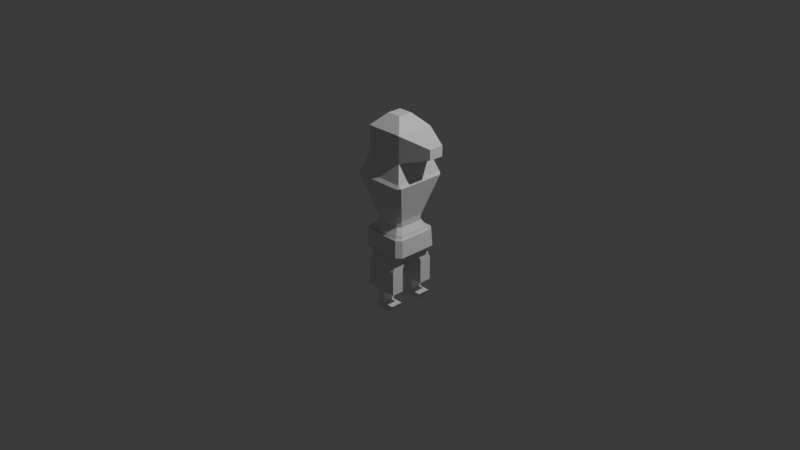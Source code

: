 # Source: player.blend  (saved by Blender 4.0.36; exported with 4.5.12 LTS)
import bpy
from mathutils import Matrix  # noqa: F401  (used for matrix-valued properties, if any)

bpy.ops.wm.read_factory_settings(use_empty=True)
scene = bpy.context.scene
scene.name = 'Scene'

# ---- collections
col_collection = bpy.data.collections.new('Collection'); scene.collection.children.link(col_collection)

# ---- materials (node trees are filled in below, after node groups)
mat_material = bpy.data.materials.new('Material')
mat_material.alpha_threshold = 0.0
mat_material.use_transparent_shadow = False
mat_material.roughness = 0.5
mat_material.line_color = (0.0, 0.0, 0.0, 1.0)

# ---- material node trees
mat_material.use_nodes = True; mat_material.node_tree.nodes.clear()
_N = mat_material.node_tree.nodes; _L = mat_material.node_tree.links
n0 = _N.new('ShaderNodeOutputMaterial'); n0.name = 'Material Output'; n0.location = (300, 300)
n1 = _N.new('ShaderNodeBsdfPrincipled'); n1.name = 'Principled BSDF'; n1.location = (10, 300)
n1.inputs[3].default_value = 1.45
_L.new(n1.outputs[0], n0.inputs[0])
n0.is_active_output = True

# ---- world
world_world = bpy.data.worlds.new('World'); scene.world = world_world
world_world.use_nodes = True; world_world.node_tree.nodes.clear()
_N = world_world.node_tree.nodes; _L = world_world.node_tree.links
n0 = _N.new('ShaderNodeOutputWorld'); n0.name = 'World Output'; n0.location = (300, 300)
n1 = _N.new('ShaderNodeBackground'); n1.name = 'Background'; n1.location = (10, 300)
n1.inputs[0].default_value = (0.05088, 0.05088, 0.05088, 1.0)
_L.new(n1.outputs[0], n0.inputs[0])
n0.is_active_output = True
world_world.color = (0.05088, 0.05088, 0.05088)
world_world.use_sun_shadow = False
world_world.sun_shadow_jitter_overblur = 0.0

# ---- cameras
cam_camera = bpy.data.cameras.new('Camera')
cam_camera.clip_end = 100.0
cam_camera.ortho_scale = 7.314

# ---- lights
light_light = bpy.data.lights.new('Light', 'POINT')
light_light.transmission_factor = 0.0
light_light.use_soft_falloff = False
light_light.energy = 1000.0
light_light.shadow_soft_size = 0.1
light_light.shadow_maximum_resolution = 0.006
light_light.use_absolute_resolution = True

# ---- meshes
me_cube = bpy.data.meshes.new('Cube')
me_cube.from_pydata([(0.1869, -0.1262, -0.4596), (-0.1681, 0.1262, -0.4596), (0.1869, 0.2607, -0.4596), (0.1869, 0.1262, -0.4596), (0.1869, -0.2607, -0.4596), (-0.1681, 0.2607, -0.4596), (-0.1681, -0.2607, -0.4596), (-0.1681, -0.1262, -0.4596), (0.05244, 0.1262, -0.4596), (-0.03362, 0.1262, -0.4596), (-0.03362, -0.1262, -0.4596), (0.05244, -0.1262, -0.4596), (0.05244, -0.2607, -0.4596), (-0.03362, -0.2607, -0.4596), (-0.03362, 0.2607, -0.4596), (0.05244, 0.2607, -0.4596), (0.2847, 0.2753, 0.543), (0.3094, 0.2641, 0.5099), (0.2735, 0.3, 0.5099), (0.1836, 0.1742, -0.2621), (0.2847, -0.2753, 0.543), (0.2735, -0.3, 0.5099), (0.3094, -0.2641, 0.5099), (0.1836, -0.1742, -0.2621), (-0.2659, 0.2753, 0.543), (-0.2547, 0.3, 0.5099), (-0.2906, 0.2641, 0.5099), (-0.1647, 0.1742, -0.2621), (-0.2906, -0.2641, 0.5099), (-0.2547, -0.3, 0.5099), (-0.2659, -0.2753, 0.543), (-0.1647, -0.1742, -0.2621), (0.1714, 0.1274, 0.003475), (0.1368, 0.162, 0.003475), (0.1433, 0.1697, 0.07098), (0.1792, 0.1339, 0.07098), (-0.1603, -0.1339, 0.07098), (-0.1526, -0.1274, 0.003475), (-0.118, -0.162, 0.003475), (-0.1245, -0.1697, 0.07098), (0.1368, -0.162, 0.003475), (0.1714, -0.1274, 0.003475), (0.1792, -0.1339, 0.07098), (0.1433, -0.1697, 0.07098), (-0.118, 0.162, 0.003475), (-0.1526, 0.1274, 0.003475), (-0.1603, 0.1339, 0.07098), (-0.1245, 0.1697, 0.07098), (-0.1647, -0.04223, -0.2621), (-0.1647, 0.04223, -0.2621), (0.2847, -0.03449, 0.543), (0.3094, -0.03449, 0.5099), (0.3094, 0.03449, 0.5099), (0.2847, 0.03449, 0.543), (-0.2659, 0.03449, 0.543), (-0.2906, 0.03449, 0.5099), (-0.2906, -0.03449, 0.5099), (-0.2659, -0.03449, 0.543), (0.1836, 0.04223, -0.2621), (0.1836, -0.04223, -0.2621), (0.1792, -0.03449, 0.07098), (0.1714, -0.03449, 0.003475), (0.1714, 0.03449, 0.003475), (0.1792, 0.03449, 0.07098), (-0.1603, 0.03449, 0.07098), (-0.1526, 0.03449, 0.003475), (-0.1526, -0.03449, 0.003475), (-0.1603, -0.03449, 0.07098), (0.05164, 0.1742, -0.2621), (-0.03282, 0.1742, -0.2621), (-0.02508, -0.2753, 0.543), (-0.02508, -0.3, 0.5099), (0.04391, -0.3, 0.5099), (0.04391, -0.2753, 0.543), (0.05164, -0.1742, -0.2621), (-0.03282, -0.1742, -0.2621), (0.04391, 0.3, 0.5099), (-0.02508, 0.3, 0.5099), (-0.02508, 0.2753, 0.543), (0.04391, 0.2753, 0.543), (0.04391, 0.1697, 0.07098), (0.04391, 0.162, 0.003475), (-0.02508, 0.162, 0.003475), (-0.02508, 0.1697, 0.07098), (-0.02508, -0.1697, 0.07098), (-0.02508, -0.162, 0.003475), (0.04391, -0.162, 0.003475), (0.04391, -0.1697, 0.07098), (-0.03282, -0.04223, -0.2621), (-0.03282, 0.04223, -0.2621), (0.05164, 0.04223, -0.2621), (0.05164, -0.04223, -0.2621), (-0.199, -0.02612, 1.017), (-0.199, 0.02612, 1.017), (-0.03362, -0.2607, -0.5622), (-0.03362, -0.1262, -0.5622), (-0.03362, 0.1262, -0.5622), (-0.03362, 0.2607, -0.5622), (0.05244, 0.1262, -0.5622), (0.1869, 0.1262, -0.5622), (0.1869, -0.2607, -0.5622), (0.1869, -0.1262, -0.5622), (-0.1681, -0.2607, -0.5622), (0.05244, -0.1262, -0.5622), (-0.1681, 0.1262, -0.5622), (0.1869, 0.2607, -0.5622), (0.05244, 0.2607, -0.5622), (0.05244, -0.2607, -0.5622), (-0.1681, 0.2607, -0.5622), (-0.1681, -0.1262, -0.5622), (-0.03362, -0.2607, -0.719), (-0.03362, -0.1262, -0.719), (-0.03362, 0.1262, -0.719), (-0.03362, 0.2607, -0.719), (0.05244, 0.1262, -0.719), (0.1869, 0.1262, -0.719), (0.1869, -0.2607, -0.719), (0.1869, -0.1262, -0.719), (-0.1681, -0.2607, -0.719), (0.05244, -0.1262, -0.719), (-0.1681, 0.1262, -0.719), (0.1869, 0.2607, -0.719), (0.05244, 0.2607, -0.719), (0.05244, -0.2607, -0.719), (-0.1681, 0.2607, -0.719), (-0.1681, -0.1262, -0.719), (-0.03362, -0.2607, -0.8594), (-0.03362, -0.1262, -0.8594), (-0.03362, 0.1262, -0.8594), (-0.03362, 0.2607, -0.8594), (0.05244, 0.2607, -0.8594), (0.05244, 0.1262, -0.8594), (0.05244, -0.1262, -0.8594), (0.05244, -0.2607, -0.8594), (-0.0818, -0.2607, -0.9323), (-0.0818, -0.1262, -0.9323), (-0.0818, 0.1262, -0.9323), (-0.0818, 0.2607, -0.9323), (0.004264, 0.2607, -0.9323), (0.004264, 0.1262, -0.9323), (0.004264, -0.1262, -0.9323), (0.004264, -0.2607, -0.9323), (0.1704, 0.2607, -0.8596), (0.1704, 0.1262, -0.8596), (0.1704, -0.1262, -0.8596), (0.1704, -0.2607, -0.8596), (0.1222, 0.2607, -0.9326), (0.1222, 0.1262, -0.9326), (0.1222, -0.1262, -0.9326), (0.1222, -0.2607, -0.9326), (0.2142, 0.1625, -0.06553), (0.1719, 0.2048, -0.06553), (0.1719, -0.2048, -0.06553), (0.2142, -0.1625, -0.06553), (-0.1531, 0.2048, -0.06553), (-0.1954, 0.1625, -0.06553), (-0.1531, -0.2048, -0.06553), (-0.1954, -0.1625, -0.06553), (-0.1954, 0.04223, -0.06553), (-0.1954, -0.04223, -0.06553), (0.2142, -0.04223, -0.06553), (0.2142, 0.04223, -0.06553), (-0.03282, -0.2048, -0.06553), (0.05164, -0.2048, -0.06553), (0.05164, 0.2048, -0.06553), (-0.03282, 0.2048, -0.06553), (0.1836, 0.1742, -0.3105), (0.2179, 0.2084, 0.7328), (-0.199, 0.2084, 0.7328), (0.1836, -0.1742, -0.3105), (0.2179, -0.2084, 0.7328), (-0.199, -0.2084, 0.7328), (0.5121, 0.01016, 0.8198), (-0.1647, 0.1742, -0.3105), (0.5121, 0.08105, 0.8198), (0.5121, -0.08105, 0.9304), (-0.1647, -0.1742, -0.3105), (0.5121, -0.08105, 0.8198), (-0.1647, 0.04223, -0.3105), (-0.1647, -0.04223, -0.3105), (0.03553, 0.2084, 0.7328), (-0.01671, 0.2084, 0.7328), (0.1836, -0.04223, -0.3105), (0.1836, 0.04223, -0.3105), (-0.01671, -0.2084, 0.7328), (0.03553, -0.2084, 0.7328), (-0.03282, 0.1742, -0.3105), (-0.199, 0.02612, 0.7328), (-0.199, -0.02612, 0.7328), (0.05164, 0.1742, -0.3105), (-0.03282, -0.1742, -0.3105), (0.05164, -0.1742, -0.3105), (0.2179, -0.02612, 0.7328), (0.2179, 0.02612, 0.7328), (0.05164, -0.04223, -0.3105), (-0.03282, -0.04223, -0.3105), (-0.03282, 0.04223, -0.3105), (0.05164, 0.04223, -0.3105), (0.2142, 0.1625, -0.1139), (0.1719, -0.2048, -0.1139), (-0.1531, 0.2048, -0.1139), (-0.1954, -0.1625, -0.1139), (-0.1954, 0.04223, -0.1139), (0.2142, -0.04223, -0.1139), (-0.03282, -0.2048, -0.1139), (0.05164, 0.2048, -0.1139), (0.1719, 0.2048, -0.1139), (0.2142, -0.1625, -0.1139), (-0.1954, 0.1625, -0.1139), (-0.1531, -0.2048, -0.1139), (-0.1954, -0.04223, -0.1139), (0.2142, 0.04223, -0.1139), (0.05164, -0.2048, -0.1139), (-0.03282, 0.2048, -0.1139), (0.2212, 0.2118, -0.3279), (0.2181, 0.2602, -0.2766), (0.2696, 0.2087, -0.2766), (0.2212, -0.2118, -0.3279), (0.2696, -0.2087, -0.2766), (0.2181, -0.2602, -0.2766), (-0.1993, 0.2602, -0.2766), (-0.2024, 0.2118, -0.3279), (-0.2507, 0.2087, -0.2766), (-0.2507, -0.2087, -0.2766), (-0.2024, -0.2118, -0.3279), (-0.1993, -0.2602, -0.2766), (-0.2024, 0.05136, -0.3279), (-0.2024, -0.05136, -0.3279), (-0.2507, -0.05136, -0.2766), (-0.2507, 0.05136, -0.2766), (0.2212, -0.05136, -0.3279), (0.2212, 0.05136, -0.3279), (0.2696, 0.05136, -0.2766), (0.2696, -0.05136, -0.2766), (-0.04195, 0.2118, -0.3279), (-0.04195, 0.2602, -0.2766), (0.06077, 0.2602, -0.2766), (0.06077, 0.2118, -0.3279), (-0.04195, -0.2118, -0.3279), (0.06077, -0.2118, -0.3279), (0.06077, -0.2602, -0.2766), (-0.04195, -0.2602, -0.2766), (0.06077, -0.05136, -0.3279), (-0.04195, -0.05136, -0.3279), (-0.04195, 0.05136, -0.3279), (0.06077, 0.05136, -0.3279), (0.2585, 0.1976, -0.08878), (0.207, -0.2491, -0.08878), (-0.1882, 0.2491, -0.08878), (-0.2397, -0.1976, -0.08878), (-0.2397, 0.05136, -0.08878), (0.2585, -0.05136, -0.08878), (-0.04195, -0.2491, -0.08878), (0.06077, 0.2491, -0.08878), (0.207, 0.2491, -0.08878), (0.2585, -0.1976, -0.08878), (-0.2397, 0.1976, -0.08878), (-0.1882, -0.2491, -0.08878), (-0.2397, -0.05136, -0.08878), (0.2585, 0.05136, -0.08878), (0.06077, -0.2491, -0.08878), (-0.04195, 0.2491, -0.08878), (-0.199, 0.2084, 1.017), (-0.01671, 0.2084, 1.017), (0.2179, -0.2084, 1.017), (0.03553, -0.2084, 1.017), (0.2179, 0.02612, 1.017), (0.2179, -0.02612, 1.017), (-0.199, -0.2084, 1.017), (0.2179, 0.2084, 1.017), (0.03553, 0.2084, 1.017), (-0.01671, -0.2084, 1.017), (0.5121, -0.01016, 0.8198), (0.5121, -0.01016, 0.9304), (0.5121, 0.01016, 0.9304), (0.5121, 0.08105, 0.9304), (-0.0003755, 0.009786, 1.148), (-0.06868, 0.009786, 1.148), (-0.06868, -0.009786, 1.148), (-0.0003755, -0.009786, 1.148), (-0.06868, 0.07809, 1.148), (-0.0003755, 0.07809, 1.148), (0.0875, -0.07809, 1.148), (0.0192, -0.07809, 1.148), (0.0875, 0.009786, 1.148), (0.0192, 0.009786, 1.148), (0.0192, -0.009786, 1.148), (0.0875, -0.009786, 1.148), (-0.06868, -0.07809, 1.148), (0.0875, 0.07809, 1.148), (0.0192, 0.07809, 1.148), (-0.0003755, -0.07809, 1.148)], [], [(89, 49, 1, 9), (53, 16, 167, 193), (47, 25, 77, 83), (160, 61, 41, 153), (43, 21, 72, 87), (35, 17, 52, 63), (24, 54, 187, 168), (20, 50, 192, 170), (19, 58, 3, 2), (2, 3, 99, 105), (162, 85, 38, 156), (88, 91, 11, 10), (150, 32, 62, 161), (164, 81, 33, 151), (84, 71, 29, 39), (64, 55, 26, 46), (80, 76, 18, 34), (36, 28, 56, 67), (48, 88, 10, 7), (158, 65, 45, 155), (154, 44, 82, 165), (157, 37, 66, 159), (152, 40, 86, 163), (60, 51, 22, 42), (16, 17, 18), (20, 21, 22), (24, 25, 26), (28, 29, 30), (163, 162, 204, 212), (32, 33, 34, 35), (36, 37, 38, 39), (40, 41, 42, 43), (44, 45, 46, 47), (19, 68, 189, 166), (50, 51, 52, 53), (54, 55, 56, 57), (162, 156, 209, 204), (60, 61, 62, 63), (64, 65, 66, 67), (90, 58, 183, 197), (70, 71, 72, 73), (165, 164, 205, 213), (76, 77, 78, 79), (80, 81, 82, 83), (84, 85, 86, 87), (150, 161, 211, 198), (54, 57, 188, 187), (59, 91, 194, 182), (58, 19, 166, 183), (164, 151, 206, 205), (39, 29, 28, 36), (89, 90, 197, 196), (158, 155, 208, 202), (70, 30, 29, 71), (50, 20, 22, 51), (154, 165, 213, 200), (54, 24, 26, 55), (79, 16, 18, 76), (23, 59, 182, 169), (17, 35, 34, 18), (156, 38, 37, 157), (21, 43, 42, 22), (25, 47, 46, 26), (80, 34, 33, 81), (60, 42, 41, 61), (64, 46, 45, 65), (84, 39, 38, 85), (91, 88, 195, 194), (16, 53, 52, 17), (30, 57, 56, 28), (49, 89, 196, 178), (35, 63, 62, 32), (36, 67, 66, 37), (157, 159, 210, 201), (88, 48, 179, 195), (51, 60, 63, 52), (152, 163, 212, 199), (55, 64, 67, 56), (79, 78, 181, 180), (151, 150, 198, 206), (20, 73, 72, 21), (75, 74, 191, 190), (24, 78, 77, 25), (47, 83, 82, 44), (43, 87, 86, 40), (74, 23, 169, 191), (57, 30, 171, 188), (16, 79, 180, 167), (74, 75, 13, 12), (153, 152, 199, 207), (69, 27, 173, 186), (76, 80, 83, 77), (68, 19, 2, 15), (71, 84, 87, 72), (50, 53, 193, 192), (70, 73, 185, 184), (9, 1, 104, 96), (12, 13, 94, 107), (6, 7, 109, 102), (11, 0, 101, 103), (7, 10, 95, 109), (31, 48, 7, 6), (69, 68, 15, 14), (23, 74, 12, 4), (75, 31, 6, 13), (90, 89, 9, 8), (59, 23, 4, 0), (91, 59, 0, 11), (27, 69, 14, 5), (58, 90, 8, 3), (49, 27, 5, 1), (95, 103, 119, 111), (99, 98, 114, 115), (97, 106, 122, 113), (100, 107, 123, 116), (106, 105, 121, 122), (98, 96, 112, 114), (15, 2, 105, 106), (8, 9, 96, 98), (4, 12, 107, 100), (3, 8, 98, 99), (14, 15, 106, 97), (0, 4, 100, 101), (10, 11, 103, 95), (1, 5, 108, 104), (13, 6, 102, 94), (5, 14, 97, 108), (125, 111, 110, 118), (124, 113, 112, 120), (122, 121, 115, 114), (119, 117, 116, 123), (114, 112, 128, 131), (113, 122, 130, 129), (104, 108, 124, 120), (101, 100, 116, 117), (108, 97, 113, 124), (109, 95, 111, 125), (94, 102, 118, 110), (102, 109, 125, 118), (107, 94, 110, 123), (103, 101, 117, 119), (105, 99, 115, 121), (96, 104, 120, 112), (133, 126, 134, 141), (129, 130, 138, 137), (123, 110, 126, 133), (112, 113, 129, 128), (122, 114, 131, 130), (111, 119, 132, 127), (110, 111, 127, 126), (119, 123, 133, 132), (138, 139, 136, 137), (140, 141, 134, 135), (133, 141, 149, 145), (126, 127, 135, 134), (127, 132, 140, 135), (131, 128, 136, 139), (139, 138, 146, 147), (128, 129, 137, 136), (142, 143, 147, 146), (144, 145, 149, 148), (132, 133, 145, 144), (140, 132, 144, 148), (141, 140, 148, 149), (131, 139, 147, 143), (138, 130, 142, 146), (130, 131, 143, 142), (81, 164, 165, 82), (85, 162, 163, 86), (61, 160, 161, 62), (65, 158, 159, 66), (155, 154, 200, 208), (44, 154, 155, 45), (40, 152, 153, 41), (32, 150, 151, 33), (31, 75, 190, 176), (156, 157, 201, 209), (48, 31, 176, 179), (27, 49, 178, 173), (159, 158, 202, 210), (161, 160, 203, 211), (68, 69, 186, 189), (160, 153, 207, 203), (188, 171, 268, 92), (180, 181, 263, 270), (168, 187, 93, 262), (198, 211, 259, 246), (176, 190, 238, 224), (205, 206, 254, 253), (191, 169, 217, 239), (202, 208, 256, 250), (166, 189, 237, 214), (200, 213, 261, 248), (178, 196, 244, 226), (190, 191, 239, 238), (201, 210, 258, 249), (195, 179, 227, 243), (189, 186, 234, 237), (199, 212, 260, 247), (206, 198, 246, 254), (186, 173, 221, 234), (207, 199, 247, 255), (208, 200, 248, 256), (169, 182, 230, 217), (179, 176, 224, 227), (209, 201, 249, 257), (210, 202, 250, 258), (173, 178, 226, 221), (197, 183, 231, 245), (196, 197, 245, 244), (211, 203, 251, 259), (203, 207, 255, 251), (182, 194, 242, 230), (212, 204, 252, 260), (204, 209, 257, 252), (194, 195, 243, 242), (213, 205, 253, 261), (183, 166, 214, 231), (215, 216, 214), (218, 219, 217), (221, 222, 220), (224, 225, 223), (227, 228, 229, 226), (231, 232, 233, 230), (235, 236, 237, 234), (239, 240, 241, 238), (243, 244, 245, 242), (227, 224, 223, 228), (234, 221, 220, 235), (246, 216, 215, 254), (247, 219, 218, 255), (248, 220, 222, 256), (239, 217, 219, 240), (231, 214, 216, 232), (221, 226, 229, 222), (217, 230, 233, 218), (250, 229, 228, 258), (251, 233, 232, 259), (243, 227, 226, 244), (214, 237, 236, 215), (224, 238, 241, 225), (230, 242, 245, 231), (252, 241, 240, 260), (253, 236, 235, 261), (225, 257, 249, 223), (219, 247, 260, 240), (223, 249, 258, 228), (220, 248, 261, 235), (229, 250, 256, 222), (236, 253, 254, 215), (216, 246, 259, 232), (241, 252, 257, 225), (233, 251, 255, 218), (181, 168, 262, 263), (170, 192, 272, 177), (167, 180, 270, 269), (187, 188, 92, 93), (171, 184, 271, 268), (264, 170, 177, 175), (73, 20, 170, 185), (30, 70, 184, 171), (78, 24, 168, 181), (266, 269, 289, 284), (271, 265, 283, 291), (264, 267, 287, 282), (265, 264, 282, 283), (92, 268, 288, 278), (270, 263, 281, 290), (262, 93, 277, 280), (263, 262, 280, 281), (267, 266, 284, 287), (185, 170, 264, 265), (269, 266, 274, 275), (184, 185, 265, 271), (272, 172, 274, 273), (172, 174, 275, 274), (177, 272, 273, 175), (192, 193, 172, 272), (267, 264, 175, 273), (167, 269, 275, 174), (266, 267, 273, 274), (193, 167, 174, 172), (281, 280, 277, 276), (287, 286, 283, 282), (279, 278, 288, 291), (286, 285, 276, 279), (286, 287, 284, 285), (278, 279, 276, 277), (281, 276, 285, 290), (279, 291, 283, 286), (289, 290, 285, 284), (268, 271, 291, 288), (93, 92, 278, 277), (269, 270, 290, 289)])
_uv = me_cube.uv_layers.new(name='UVMap')
_uv.uv.foreach_set('vector', [0.2256, 0.6006, 0.1494, 0.6006, 0.1494, 0.6006, 0.2256, 0.6006, 0.6389, 0.6111, 0.6389, 0.5139, 0.6389, 0.5139, 0.6389, 0.6111, 0.5082, 0.2751, 0.6168, 0.2653, 0.6168, 0.3599, 0.5082, 0.3502, 0.4453, 0.6508, 0.4849, 0.6515, 0.4849, 0.7235, 0.4453, 0.7242, 0.5082, 0.7751, 0.6168, 0.7653, 0.6168, 0.8599, 0.5082, 0.8502, 0.5082, 0.5251, 0.6168, 0.5153, 0.6168, 0.6099, 0.5082, 0.6002, 0.625, 0.2361, 0.625, 0.1389, 0.625, 0.1389, 0.625, 0.2361, 0.6389, 0.7361, 0.6389, 0.6389, 0.6389, 0.6389, 0.6389, 0.7361, 0.3506, 0.5244, 0.3506, 0.6006, 0.3506, 0.6006, 0.3506, 0.5244, 0.3506, 0.5244, 0.3506, 0.6006, 0.3506, 0.6006, 0.3506, 0.5244, 0.4453, 0.9008, 0.4849, 0.9015, 0.4849, 0.9735, 0.4453, 0.9742, 0.2256, 0.6494, 0.2744, 0.6494, 0.2744, 0.6494, 0.2256, 0.6494, 0.4453, 0.5258, 0.4849, 0.5265, 0.4849, 0.5985, 0.4453, 0.5992, 0.4453, 0.4008, 0.4849, 0.4015, 0.4849, 0.4735, 0.4453, 0.4742, 0.5082, 0.8998, 0.6168, 0.8901, 0.6168, 0.9847, 0.5082, 0.9749, 0.5082, 0.1498, 0.6168, 0.1401, 0.6168, 0.2347, 0.5082, 0.2249, 0.5082, 0.3998, 0.6168, 0.3901, 0.6168, 0.4847, 0.5082, 0.4749, 0.5082, 0.02511, 0.6168, 0.0153, 0.6168, 0.1099, 0.5082, 0.1002, 0.1494, 0.6494, 0.2256, 0.6494, 0.2256, 0.6494, 0.1494, 0.6494, 0.4453, 0.1508, 0.4849, 0.1515, 0.4849, 0.2235, 0.4453, 0.2242, 0.4453, 0.2758, 0.4849, 0.2765, 0.4849, 0.3485, 0.4453, 0.3492, 0.4453, 0.02581, 0.4849, 0.02651, 0.4849, 0.09851, 0.4453, 0.0992, 0.4453, 0.7758, 0.4849, 0.7765, 0.4849, 0.8485, 0.4453, 0.8492, 0.5082, 0.6498, 0.6168, 0.6401, 0.6168, 0.7347, 0.5082, 0.7249, 0.6227, 0.4869, 0.6146, 0.5, 0.6168, 0.4847, 0.6227, 0.7631, 0.6168, 0.7653, 0.6146, 0.75, 0.6227, 0.2369, 0.6146, 0.25, 0.6168, 0.2347, 0.6168, 0.0153, 0.6146, 0.0, 0.6227, 0.0131, 0.4453, 0.8492, 0.4453, 0.9008, 0.4453, 0.9008, 0.4453, 0.8492, 0.4849, 0.5265, 0.4849, 0.4735, 0.5082, 0.4749, 0.5082, 0.5251, 0.5, 0.02036, 0.4849, 0.02651, 0.4858, 0.0, 0.5, 0.0, 0.4849, 0.7765, 0.4849, 0.7235, 0.5082, 0.7249, 0.5082, 0.7751, 0.4849, 0.2765, 0.4849, 0.2235, 0.5082, 0.2249, 0.5082, 0.2751, 0.3506, 0.5244, 0.2744, 0.5244, 0.2744, 0.5244, 0.3506, 0.5244, 0.6389, 0.6389, 0.6168, 0.6401, 0.6168, 0.6099, 0.6389, 0.6111, 0.6227, 0.125, 0.6168, 0.125, 0.6168, 0.1099, 0.6227, 0.1106, 0.4453, 0.9008, 0.4453, 0.9742, 0.4453, 0.9742, 0.4453, 0.9008, 0.5082, 0.6498, 0.4849, 0.6515, 0.4849, 0.5985, 0.5082, 0.6002, 0.5082, 0.1498, 0.4849, 0.1515, 0.4849, 0.09851, 0.5082, 0.1002, 0.2744, 0.6006, 0.3506, 0.6006, 0.3506, 0.6006, 0.2744, 0.6006, 0.6227, 0.8894, 0.6168, 0.8901, 0.6168, 0.875, 0.6227, 0.875, 0.4453, 0.3492, 0.4453, 0.4008, 0.4453, 0.4008, 0.4453, 0.3492, 0.6168, 0.375, 0.6168, 0.3599, 0.6227, 0.3606, 0.6227, 0.375, 0.5082, 0.3998, 0.4849, 0.4015, 0.4849, 0.3485, 0.5082, 0.3502, 0.5082, 0.8998, 0.4849, 0.9015, 0.4849, 0.8485, 0.5082, 0.8502, 0.4453, 0.5258, 0.4453, 0.5992, 0.4453, 0.5992, 0.4453, 0.5258, 0.6227, 0.125, 0.6227, 0.1106, 0.6227, 0.1106, 0.6227, 0.125, 0.3506, 0.6494, 0.2744, 0.6494, 0.2744, 0.6494, 0.3506, 0.6494, 0.3506, 0.6006, 0.3506, 0.5244, 0.3506, 0.5244, 0.3506, 0.6006, 0.4453, 0.4008, 0.4453, 0.4742, 0.4453, 0.4742, 0.4453, 0.4008, 0.5059, 0.0, 0.6146, 0.0, 0.6168, 0.0153, 0.5082, 0.02511, 0.2256, 0.6006, 0.2744, 0.6006, 0.2744, 0.6006, 0.2256, 0.6006, 0.4453, 0.1508, 0.4453, 0.2242, 0.4453, 0.2242, 0.4453, 0.1508, 0.625, 0.8889, 0.625, 0.9861, 0.6168, 0.9847, 0.6168, 0.8901, 0.6389, 0.6389, 0.6389, 0.7361, 0.6168, 0.7347, 0.6168, 0.6401, 0.4453, 0.2758, 0.4453, 0.3492, 0.4453, 0.3492, 0.4453, 0.2758, 0.625, 0.1389, 0.625, 0.2361, 0.6168, 0.2347, 0.6168, 0.1401, 0.625, 0.3889, 0.625, 0.4861, 0.6168, 0.4847, 0.6168, 0.3901, 0.3506, 0.7256, 0.3506, 0.6494, 0.3506, 0.6494, 0.3506, 0.7256, 0.6168, 0.5153, 0.5082, 0.5251, 0.5082, 0.4749, 0.6168, 0.4847, 0.4462, 0.0, 0.4858, 0.0, 0.4849, 0.02651, 0.4453, 0.02581, 0.6168, 0.7653, 0.5082, 0.7751, 0.5082, 0.7249, 0.6168, 0.7347, 0.6168, 0.2653, 0.5082, 0.2751, 0.5082, 0.2249, 0.6168, 0.2347, 0.5082, 0.3998, 0.5082, 0.4749, 0.4849, 0.4735, 0.4849, 0.4015, 0.5082, 0.6498, 0.5082, 0.7249, 0.4849, 0.7235, 0.4849, 0.6515, 0.5082, 0.1498, 0.5082, 0.2249, 0.4849, 0.2235, 0.4849, 0.1515, 0.5082, 0.8998, 0.5082, 0.9749, 0.4849, 0.9735, 0.4849, 0.9015, 0.2744, 0.6494, 0.2256, 0.6494, 0.2256, 0.6494, 0.2744, 0.6494, 0.6389, 0.5139, 0.6389, 0.6111, 0.6168, 0.6099, 0.6168, 0.5153, 0.625, 0.01392, 0.625, 0.1111, 0.6168, 0.1099, 0.6168, 0.0153, 0.1494, 0.6006, 0.2256, 0.6006, 0.2256, 0.6006, 0.1494, 0.6006, 0.5082, 0.5251, 0.5082, 0.6002, 0.4849, 0.5985, 0.4849, 0.5265, 0.5082, 0.02511, 0.5082, 0.1002, 0.4849, 0.09851, 0.4849, 0.02651, 0.4453, 0.02581, 0.4453, 0.0992, 0.4453, 0.0992, 0.4453, 0.02581, 0.2256, 0.6494, 0.1494, 0.6494, 0.1494, 0.6494, 0.2256, 0.6494, 0.6168, 0.6401, 0.5082, 0.6498, 0.5082, 0.6002, 0.6168, 0.6099, 0.4453, 0.7758, 0.4453, 0.8492, 0.4453, 0.8492, 0.4453, 0.7758, 0.6168, 0.1401, 0.5082, 0.1498, 0.5082, 0.1002, 0.6168, 0.1099, 0.6227, 0.375, 0.6227, 0.3606, 0.6227, 0.3606, 0.6227, 0.375, 0.4453, 0.4742, 0.4453, 0.5258, 0.4453, 0.5258, 0.4453, 0.4742, 0.625, 0.7639, 0.625, 0.8611, 0.6168, 0.8599, 0.6168, 0.7653, 0.2256, 0.7256, 0.25, 0.7256, 0.25, 0.7256, 0.2256, 0.7256, 0.625, 0.2639, 0.625, 0.3611, 0.6168, 0.3599, 0.6168, 0.2653, 0.5082, 0.2751, 0.5082, 0.3502, 0.4849, 0.3485, 0.4849, 0.2765, 0.5082, 0.7751, 0.5082, 0.8502, 0.4849, 0.8485, 0.4849, 0.7765, 0.2744, 0.7256, 0.3506, 0.7256, 0.3506, 0.7256, 0.2744, 0.7256, 0.625, 0.1111, 0.625, 0.01392, 0.625, 0.01392, 0.625, 0.1111, 0.625, 0.4861, 0.625, 0.3889, 0.625, 0.3889, 0.625, 0.4861, 0.25, 0.7256, 0.2256, 0.7256, 0.2256, 0.7256, 0.25, 0.7256, 0.4453, 0.7242, 0.4453, 0.7758, 0.4453, 0.7758, 0.4453, 0.7242, 0.2256, 0.5244, 0.1494, 0.5244, 0.1494, 0.5244, 0.2256, 0.5244, 0.6168, 0.3901, 0.5082, 0.3998, 0.5082, 0.3502, 0.6168, 0.3599, 0.2744, 0.5244, 0.3506, 0.5244, 0.3506, 0.5244, 0.2744, 0.5244, 0.6168, 0.8901, 0.5082, 0.8998, 0.5082, 0.8502, 0.6168, 0.8599, 0.6389, 0.6389, 0.6389, 0.6111, 0.6389, 0.6111, 0.6389, 0.6389, 0.6227, 0.8894, 0.6227, 0.875, 0.6227, 0.875, 0.6227, 0.8894, 0.2256, 0.6006, 0.1494, 0.6006, 0.1494, 0.6006, 0.2256, 0.6006, 0.25, 0.7256, 0.2256, 0.7256, 0.2256, 0.7256, 0.25, 0.7256, 0.1494, 0.7256, 0.1494, 0.6494, 0.1494, 0.6494, 0.1494, 0.7256, 0.2744, 0.6494, 0.3506, 0.6494, 0.3506, 0.6494, 0.2744, 0.6494, 0.1494, 0.6494, 0.2256, 0.6494, 0.2256, 0.6494, 0.1494, 0.6494, 0.1494, 0.7256, 0.1494, 0.6494, 0.1494, 0.6494, 0.1494, 0.7256, 0.2256, 0.5244, 0.25, 0.5244, 0.25, 0.5244, 0.2256, 0.5244, 0.3506, 0.7256, 0.2744, 0.7256, 0.2744, 0.7256, 0.3506, 0.7256, 0.2256, 0.7256, 0.1494, 0.7256, 0.1494, 0.7256, 0.2256, 0.7256, 0.2744, 0.6006, 0.2256, 0.6006, 0.2256, 0.6006, 0.2744, 0.6006, 0.3506, 0.6494, 0.3506, 0.7256, 0.3506, 0.7256, 0.3506, 0.6494, 0.2744, 0.6494, 0.3506, 0.6494, 0.3506, 0.6494, 0.2744, 0.6494, 0.1494, 0.5244, 0.2256, 0.5244, 0.2256, 0.5244, 0.1494, 0.5244, 0.3506, 0.6006, 0.2744, 0.6006, 0.2744, 0.6006, 0.3506, 0.6006, 0.1494, 0.6006, 0.1494, 0.5244, 0.1494, 0.5244, 0.1494, 0.6006, 0.2256, 0.6494, 0.2744, 0.6494, 0.2744, 0.6494, 0.2256, 0.6494, 0.3506, 0.6006, 0.2744, 0.6006, 0.2744, 0.6006, 0.3506, 0.6006, 0.2256, 0.5244, 0.25, 0.5244, 0.25, 0.5244, 0.2256, 0.5244, 0.3506, 0.7256, 0.2744, 0.7256, 0.2744, 0.7256, 0.3506, 0.7256, 0.2744, 0.5244, 0.3506, 0.5244, 0.3506, 0.5244, 0.2744, 0.5244, 0.2744, 0.6006, 0.2256, 0.6006, 0.2256, 0.6006, 0.2744, 0.6006, 0.2744, 0.5244, 0.3506, 0.5244, 0.3506, 0.5244, 0.2744, 0.5244, 0.2744, 0.6006, 0.2256, 0.6006, 0.2256, 0.6006, 0.2744, 0.6006, 0.3506, 0.7256, 0.2744, 0.7256, 0.2744, 0.7256, 0.3506, 0.7256, 0.3506, 0.6006, 0.2744, 0.6006, 0.2744, 0.6006, 0.3506, 0.6006, 0.2256, 0.5244, 0.25, 0.5244, 0.25, 0.5244, 0.2256, 0.5244, 0.3506, 0.6494, 0.3506, 0.7256, 0.3506, 0.7256, 0.3506, 0.6494, 0.2256, 0.6494, 0.2744, 0.6494, 0.2744, 0.6494, 0.2256, 0.6494, 0.1494, 0.6006, 0.1494, 0.5244, 0.1494, 0.5244, 0.1494, 0.6006, 0.2256, 0.7256, 0.1494, 0.7256, 0.1494, 0.7256, 0.2256, 0.7256, 0.1494, 0.5244, 0.2256, 0.5244, 0.2256, 0.5244, 0.1494, 0.5244, 0.1494, 0.6494, 0.2256, 0.6494, 0.2256, 0.7256, 0.1494, 0.7256, 0.1494, 0.5244, 0.2256, 0.5244, 0.2256, 0.6006, 0.1494, 0.6006, 0.2744, 0.5244, 0.3506, 0.5244, 0.3506, 0.6006, 0.2744, 0.6006, 0.2744, 0.6494, 0.3506, 0.6494, 0.3506, 0.7256, 0.2744, 0.7256, 0.2744, 0.6006, 0.2256, 0.6006, 0.2256, 0.6006, 0.2744, 0.6006, 0.2256, 0.5244, 0.25, 0.5244, 0.25, 0.5244, 0.2256, 0.5244, 0.1494, 0.6006, 0.1494, 0.5244, 0.1494, 0.5244, 0.1494, 0.6006, 0.3506, 0.6494, 0.3506, 0.7256, 0.3506, 0.7256, 0.3506, 0.6494, 0.1494, 0.5244, 0.2256, 0.5244, 0.2256, 0.5244, 0.1494, 0.5244, 0.1494, 0.6494, 0.2256, 0.6494, 0.2256, 0.6494, 0.1494, 0.6494, 0.2256, 0.7256, 0.1494, 0.7256, 0.1494, 0.7256, 0.2256, 0.7256, 0.1494, 0.7256, 0.1494, 0.6494, 0.1494, 0.6494, 0.1494, 0.7256, 0.25, 0.7256, 0.2256, 0.7256, 0.2256, 0.7256, 0.25, 0.7256, 0.2744, 0.6494, 0.3506, 0.6494, 0.3506, 0.6494, 0.2744, 0.6494, 0.3506, 0.5244, 0.3506, 0.6006, 0.3506, 0.6006, 0.3506, 0.5244, 0.2256, 0.6006, 0.1494, 0.6006, 0.1494, 0.6006, 0.2256, 0.6006, 0.25, 0.7256, 0.2256, 0.7256, 0.2256, 0.7256, 0.25, 0.7256, 0.2256, 0.5244, 0.25, 0.5244, 0.25, 0.5244, 0.2256, 0.5244, 0.25, 0.7256, 0.2256, 0.7256, 0.2256, 0.7256, 0.25, 0.7256, 0.2256, 0.6006, 0.2256, 0.5244, 0.2256, 0.5244, 0.2256, 0.6006, 0.2744, 0.5244, 0.2744, 0.6006, 0.2744, 0.6006, 0.2744, 0.5244, 0.2256, 0.6494, 0.2744, 0.6494, 0.2744, 0.6494, 0.2256, 0.6494, 0.2256, 0.7256, 0.2256, 0.6494, 0.2256, 0.6494, 0.2256, 0.7256, 0.2744, 0.6494, 0.2744, 0.7256, 0.2744, 0.7256, 0.2744, 0.6494, 0.2744, 0.5244, 0.2744, 0.6006, 0.2256, 0.6006, 0.2256, 0.5244, 0.2744, 0.6494, 0.2744, 0.7256, 0.2256, 0.7256, 0.2256, 0.6494, 0.25, 0.7256, 0.25, 0.7256, 0.25, 0.7256, 0.25, 0.7256, 0.2256, 0.7256, 0.2256, 0.6494, 0.2256, 0.6494, 0.2256, 0.7256, 0.2256, 0.6494, 0.2744, 0.6494, 0.2744, 0.6494, 0.2256, 0.6494, 0.2744, 0.6006, 0.2256, 0.6006, 0.2256, 0.6006, 0.2744, 0.6006, 0.2744, 0.6006, 0.2744, 0.5244, 0.2744, 0.5244, 0.2744, 0.6006, 0.2256, 0.6006, 0.2256, 0.5244, 0.2256, 0.5244, 0.2256, 0.6006, 0.2744, 0.5244, 0.2744, 0.6006, 0.2744, 0.6006, 0.2744, 0.5244, 0.2744, 0.6494, 0.2744, 0.7256, 0.2744, 0.7256, 0.2744, 0.6494, 0.2744, 0.6494, 0.2744, 0.7256, 0.2744, 0.7256, 0.2744, 0.6494, 0.2744, 0.6494, 0.2744, 0.6494, 0.2744, 0.6494, 0.2744, 0.6494, 0.2744, 0.7256, 0.2744, 0.6494, 0.2744, 0.6494, 0.2744, 0.7256, 0.2744, 0.6006, 0.2744, 0.6006, 0.2744, 0.6006, 0.2744, 0.6006, 0.25, 0.5244, 0.25, 0.5244, 0.25, 0.5244, 0.25, 0.5244, 0.2744, 0.5244, 0.2744, 0.6006, 0.2744, 0.6006, 0.2744, 0.5244, 0.4849, 0.4015, 0.4453, 0.4008, 0.4453, 0.3492, 0.4849, 0.3485, 0.4849, 0.9015, 0.4453, 0.9008, 0.4453, 0.8492, 0.4849, 0.8485, 0.4849, 0.6515, 0.4453, 0.6508, 0.4453, 0.5992, 0.4849, 0.5985, 0.4849, 0.1515, 0.4453, 0.1508, 0.4453, 0.0992, 0.4849, 0.09851, 0.4453, 0.2242, 0.4453, 0.2758, 0.4453, 0.2758, 0.4453, 0.2242, 0.4849, 0.2765, 0.4453, 0.2758, 0.4453, 0.2242, 0.4849, 0.2235, 0.4849, 0.7765, 0.4453, 0.7758, 0.4453, 0.7242, 0.4849, 0.7235, 0.4849, 0.5265, 0.4453, 0.5258, 0.4453, 0.4742, 0.4849, 0.4735, 0.1494, 0.7256, 0.2256, 0.7256, 0.2256, 0.7256, 0.1494, 0.7256, 0.4462, 0.0, 0.4453, 0.02581, 0.4453, 0.02581, 0.4462, 0.0, 0.1494, 0.6494, 0.1494, 0.7256, 0.1494, 0.7256, 0.1494, 0.6494, 0.1494, 0.5244, 0.1494, 0.6006, 0.1494, 0.6006, 0.1494, 0.5244, 0.4453, 0.0992, 0.4453, 0.1508, 0.4453, 0.1508, 0.4453, 0.0992, 0.4453, 0.5992, 0.4453, 0.6508, 0.4453, 0.6508, 0.4453, 0.5992, 0.25, 0.5244, 0.2256, 0.5244, 0.2256, 0.5244, 0.25, 0.5244, 0.4453, 0.6508, 0.4453, 0.7242, 0.4453, 0.7242, 0.4453, 0.6508, 0.625, 0.1111, 0.625, 0.01392, 0.625, 0.01392, 0.625, 0.1111, 0.6227, 0.375, 0.6227, 0.3606, 0.6227, 0.3606, 0.6227, 0.375, 0.625, 0.2361, 0.625, 0.1389, 0.625, 0.1389, 0.625, 0.2361, 0.4453, 0.5258, 0.4453, 0.5992, 0.4453, 0.5992, 0.4453, 0.5258, 0.1494, 0.7256, 0.2256, 0.7256, 0.2256, 0.7256, 0.1494, 0.7256, 0.4453, 0.4008, 0.4453, 0.4742, 0.4453, 0.4742, 0.4453, 0.4008, 0.2744, 0.7256, 0.3506, 0.7256, 0.3506, 0.7256, 0.2744, 0.7256, 0.4453, 0.1508, 0.4453, 0.2242, 0.4453, 0.2242, 0.4453, 0.1508, 0.3506, 0.5244, 0.2744, 0.5244, 0.2744, 0.5244, 0.3506, 0.5244, 0.4453, 0.2758, 0.4453, 0.3492, 0.4453, 0.3492, 0.4453, 0.2758, 0.1494, 0.6006, 0.2256, 0.6006, 0.2256, 0.6006, 0.1494, 0.6006, 0.2256, 0.7256, 0.25, 0.7256, 0.25, 0.7256, 0.2256, 0.7256, 0.4453, 0.02581, 0.4453, 0.0992, 0.4453, 0.0992, 0.4453, 0.02581, 0.2256, 0.6494, 0.1494, 0.6494, 0.1494, 0.6494, 0.2256, 0.6494, 0.25, 0.5244, 0.2256, 0.5244, 0.2256, 0.5244, 0.25, 0.5244, 0.4453, 0.7758, 0.4453, 0.8492, 0.4453, 0.8492, 0.4453, 0.7758, 0.4453, 0.4742, 0.4453, 0.5258, 0.4453, 0.5258, 0.4453, 0.4742, 0.2256, 0.5244, 0.1494, 0.5244, 0.1494, 0.5244, 0.2256, 0.5244, 0.4453, 0.7242, 0.4453, 0.7758, 0.4453, 0.7758, 0.4453, 0.7242, 0.4453, 0.2242, 0.4453, 0.2758, 0.4453, 0.2758, 0.4453, 0.2242, 0.3506, 0.7256, 0.3506, 0.6494, 0.3506, 0.6494, 0.3506, 0.7256, 0.1494, 0.6494, 0.1494, 0.7256, 0.1494, 0.7256, 0.1494, 0.6494, 0.4462, 0.0, 0.4453, 0.02581, 0.4453, 0.02581, 0.4462, 0.0, 0.4453, 0.0992, 0.4453, 0.1508, 0.4453, 0.1508, 0.4453, 0.0992, 0.1494, 0.5244, 0.1494, 0.6006, 0.1494, 0.6006, 0.1494, 0.5244, 0.2744, 0.6006, 0.3506, 0.6006, 0.3506, 0.6006, 0.2744, 0.6006, 0.2256, 0.6006, 0.2744, 0.6006, 0.2744, 0.6006, 0.2256, 0.6006, 0.4453, 0.5992, 0.4453, 0.6508, 0.4453, 0.6508, 0.4453, 0.5992, 0.4453, 0.6508, 0.4453, 0.7242, 0.4453, 0.7242, 0.4453, 0.6508, 0.3506, 0.6494, 0.2744, 0.6494, 0.2744, 0.6494, 0.3506, 0.6494, 0.4453, 0.8492, 0.4453, 0.9008, 0.4453, 0.9008, 0.4453, 0.8492, 0.4453, 0.9008, 0.4453, 0.9742, 0.4453, 0.9742, 0.4453, 0.9008, 0.2744, 0.6494, 0.2256, 0.6494, 0.2256, 0.6494, 0.2744, 0.6494, 0.4453, 0.3492, 0.4453, 0.4008, 0.4453, 0.4008, 0.4453, 0.3492, 0.3506, 0.6006, 0.3506, 0.5244, 0.3506, 0.5244, 0.3506, 0.6006, 0.3491, 0.5014, 0.3736, 0.5259, 0.3506, 0.5244, 0.3736, 0.7241, 0.3491, 0.7486, 0.3506, 0.7256, 0.1494, 0.5244, 0.1264, 0.5259, 0.1509, 0.5014, 0.1494, 0.7256, 0.1509, 0.7486, 0.1264, 0.7241, 0.1494, 0.6494, 0.1264, 0.6494, 0.1264, 0.625, 0.1494, 0.625, 0.3506, 0.6006, 0.3901, 0.6002, 0.3901, 0.6498, 0.3506, 0.6494, 0.2256, 0.5014, 0.25, 0.5014, 0.25, 0.5244, 0.2256, 0.5244, 0.25, 0.7256, 0.25, 0.7486, 0.2256, 0.7486, 0.2256, 0.7256, 0.2256, 0.6494, 0.2256, 0.6006, 0.2744, 0.6006, 0.2744, 0.6494, 0.1494, 0.6494, 0.1494, 0.7256, 0.125, 0.7241, 0.125, 0.6494, 0.2256, 0.5244, 0.1494, 0.5244, 0.1509, 0.5, 0.2256, 0.5, 0.4453, 0.5258, 0.3901, 0.5248, 0.3901, 0.4752, 0.4453, 0.4742, 0.4453, 0.7758, 0.3901, 0.7748, 0.3901, 0.7252, 0.4453, 0.7242, 0.4453, 0.2758, 0.3901, 0.2748, 0.3901, 0.2252, 0.4453, 0.2242, 0.2744, 0.7256, 0.3506, 0.7256, 0.3491, 0.75, 0.2744, 0.75, 0.3506, 0.6006, 0.3506, 0.5244, 0.3901, 0.5248, 0.3901, 0.6002, 0.1494, 0.5244, 0.1494, 0.6006, 0.125, 0.6006, 0.125, 0.5259, 0.3506, 0.7256, 0.3506, 0.6494, 0.3901, 0.6498, 0.3901, 0.7252, 0.4453, 0.1508, 0.3901, 0.1498, 0.3901, 0.1002, 0.4453, 0.0992, 0.4453, 0.6508, 0.3901, 0.6498, 0.3901, 0.6002, 0.4453, 0.5992, 0.2256, 0.6494, 0.1494, 0.6494, 0.1494, 0.6006, 0.2256, 0.6006, 0.3506, 0.5244, 0.2744, 0.5244, 0.2744, 0.5, 0.3491, 0.5, 0.1494, 0.7256, 0.2256, 0.7256, 0.2256, 0.75, 0.1509, 0.75, 0.3506, 0.6494, 0.2744, 0.6494, 0.2744, 0.6006, 0.3506, 0.6006, 0.4453, 0.9008, 0.3901, 0.8998, 0.3901, 0.8502, 0.4453, 0.8492, 0.4453, 0.4008, 0.3901, 0.3998, 0.3901, 0.3502, 0.4453, 0.3492, 0.391, 0.0, 0.4462, 0.0, 0.4453, 0.02581, 0.3901, 0.02484, 0.3901, 0.7748, 0.4453, 0.7758, 0.4453, 0.8492, 0.3901, 0.8502, 0.3901, 0.02484, 0.4453, 0.02581, 0.4453, 0.0992, 0.3901, 0.1002, 0.3901, 0.2748, 0.4453, 0.2758, 0.4453, 0.3492, 0.3901, 0.3502, 0.3901, 0.1498, 0.4453, 0.1508, 0.4453, 0.2242, 0.3901, 0.2252, 0.3901, 0.3998, 0.4453, 0.4008, 0.4453, 0.4742, 0.3901, 0.4752, 0.3901, 0.5248, 0.4453, 0.5258, 0.4453, 0.5992, 0.3901, 0.6002, 0.3901, 0.8998, 0.4453, 0.9008, 0.4453, 0.9742, 0.3901, 0.9752, 0.3901, 0.6498, 0.4453, 0.6508, 0.4453, 0.7242, 0.3901, 0.7252, 0.625, 0.3611, 0.625, 0.2639, 0.625, 0.2639, 0.625, 0.3611, 0.6389, 0.7361, 0.6389, 0.6389, 0.6389, 0.6389, 0.6389, 0.7361, 0.625, 0.4861, 0.625, 0.3889, 0.625, 0.3889, 0.625, 0.4861, 0.6227, 0.125, 0.6227, 0.1106, 0.6227, 0.1106, 0.6227, 0.125, 0.625, 0.9861, 0.625, 0.8889, 0.625, 0.8889, 0.625, 0.9861, 0.625, 0.7639, 0.625, 0.7639, 0.625, 0.7639, 0.625, 0.7639, 0.625, 0.8611, 0.625, 0.7639, 0.625, 0.7639, 0.625, 0.8611, 0.625, 0.9861, 0.625, 0.8889, 0.625, 0.8889, 0.625, 0.9861, 0.625, 0.3611, 0.625, 0.2639, 0.625, 0.2639, 0.625, 0.3611, 0.6389, 0.6111, 0.6389, 0.5139, 0.6389, 0.5139, 0.6389, 0.6111, 0.6227, 0.8894, 0.6227, 0.875, 0.6227, 0.875, 0.6227, 0.8894, 0.6389, 0.7361, 0.6389, 0.6389, 0.6389, 0.6389, 0.6389, 0.7361, 0.625, 0.8611, 0.625, 0.7639, 0.625, 0.7639, 0.625, 0.8611, 0.625, 0.1111, 0.625, 0.01392, 0.625, 0.01392, 0.625, 0.1111, 0.6227, 0.375, 0.6227, 0.3606, 0.6227, 0.3606, 0.6227, 0.375, 0.625, 0.2361, 0.625, 0.1389, 0.625, 0.1389, 0.625, 0.2361, 0.625, 0.3611, 0.625, 0.2639, 0.625, 0.2639, 0.625, 0.3611, 0.6389, 0.6389, 0.6389, 0.6111, 0.6389, 0.6111, 0.6389, 0.6389, 0.625, 0.8611, 0.625, 0.7639, 0.625, 0.7639, 0.625, 0.8611, 0.6389, 0.5139, 0.6389, 0.6111, 0.6389, 0.6111, 0.6389, 0.5139, 0.6227, 0.8894, 0.6227, 0.875, 0.6227, 0.875, 0.6227, 0.8894, 0.6389, 0.6389, 0.6389, 0.6111, 0.6389, 0.6111, 0.6389, 0.6389, 0.6389, 0.6111, 0.6389, 0.5139, 0.6389, 0.5139, 0.6389, 0.6111, 0.6389, 0.7361, 0.6389, 0.6389, 0.6389, 0.6389, 0.6389, 0.7361, 0.6389, 0.6389, 0.6389, 0.6111, 0.6389, 0.6111, 0.6389, 0.6389, 0.6389, 0.6389, 0.6389, 0.7361, 0.6389, 0.7361, 0.6389, 0.6389, 0.625, 0.4861, 0.625, 0.4861, 0.625, 0.4861, 0.625, 0.4861, 0.6389, 0.6111, 0.6389, 0.6389, 0.6389, 0.6389, 0.6389, 0.6111, 0.6389, 0.6111, 0.6389, 0.5139, 0.6389, 0.5139, 0.6389, 0.6111, 0.7639, 0.5139, 0.8611, 0.5139, 0.8611, 0.6111, 0.7639, 0.6111, 0.6389, 0.6389, 0.7361, 0.6389, 0.7361, 0.7361, 0.6389, 0.7361, 0.7639, 0.6389, 0.8611, 0.6389, 0.8611, 0.7361, 0.7639, 0.7361, 0.7361, 0.6389, 0.7361, 0.6111, 0.7639, 0.6111, 0.7639, 0.6389, 0.7361, 0.6389, 0.6389, 0.6389, 0.6389, 0.6111, 0.7361, 0.6111, 0.8611, 0.6389, 0.7639, 0.6389, 0.7639, 0.6111, 0.8611, 0.6111, 0.7639, 0.5139, 0.7639, 0.6111, 0.7361, 0.6111, 0.7361, 0.5139, 0.7639, 0.6389, 0.7639, 0.7361, 0.7361, 0.7361, 0.7361, 0.6389, 0.6389, 0.5139, 0.7361, 0.5139, 0.7361, 0.6111, 0.6389, 0.6111, 0.625, 0.9861, 0.625, 0.8889, 0.625, 0.8889, 0.625, 0.9861, 0.6227, 0.125, 0.6227, 0.1106, 0.6227, 0.1106, 0.6227, 0.125, 0.625, 0.4861, 0.625, 0.3889, 0.625, 0.3889, 0.625, 0.4861])
me_cube.materials.append(mat_material)
me_cube.use_mirror_vertex_groups = False
me_cube.update()

# ---- objects
ob_cube = bpy.data.objects.new('Cube', me_cube)
ob_light = bpy.data.objects.new('Light', light_light)
ob_camera = bpy.data.objects.new('Camera', cam_camera)

# ---- transforms, parenting, visibility, modifiers, constraints
ob_cube.location = (0.0, 0.0, 0.0)
ob_cube.lock_rotations_4d = False
ob_cube.empty_display_type = 'ARROWS'
ob_cube.lineart.crease_threshold = 0.0
ob_light.location = (4.076, 1.005, 5.904)
ob_light.rotation_euler = (0.6503, 0.05522, 1.866)
ob_light.lock_rotations_4d = False
ob_light.empty_display_type = 'ARROWS'
ob_light.color = (0.0, 0.0, 0.0, 0.0)
ob_light.lineart.crease_threshold = 0.0
ob_camera.location = (7.359, -6.926, 4.958)
ob_camera.rotation_euler = (1.109, 0.0, 0.8149)
ob_camera.lock_rotations_4d = False
ob_camera.empty_display_type = 'ARROWS'
ob_camera.color = (0.0, 0.0, 0.0, 0.0)
ob_camera.display_type = 'WIRE'
ob_camera.lineart.crease_threshold = 0.0

# ---- collection membership
col_collection.objects.link(ob_cube)
col_collection.objects.link(ob_light)
col_collection.objects.link(ob_camera)

# ---- scene / render settings (as saved in the file)
scene.camera = ob_camera
scene.frame_start = 1; scene.frame_end = 250; scene.frame_set(1)
scene.render.engine = 'BLENDER_EEVEE_NEXT'
scene.cycles.sampling_pattern = 'TABULATED_SOBOL'
bpy.context.view_layer.update()
